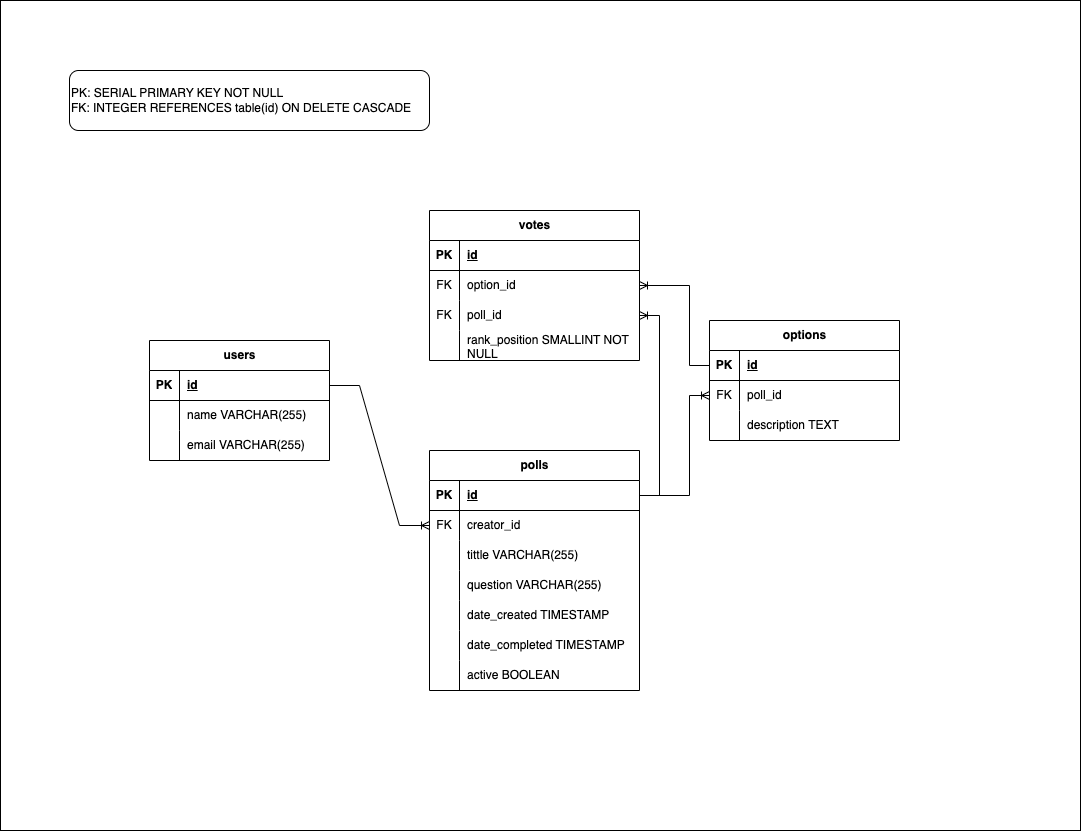

The diagram above was exported from draw.io. Its source (the exported page's mxGraphModel, read from the mxfile embedded in the PNG):
<mxGraphModel dx="1640" dy="753" grid="1" gridSize="10" guides="1" tooltips="1" connect="1" arrows="1" fold="1" page="1" pageScale="1" pageWidth="1100" pageHeight="850" math="0" shadow="0">
  <root>
    <mxCell id="0" />
    <mxCell id="1" parent="0" />
    <mxCell id="eS2FG6jMIfgDd52wRVOO-1" value="" style="rounded=0;whiteSpace=wrap;html=1;" vertex="1" parent="1">
      <mxGeometry x="11" y="10" width="1080" height="830" as="geometry" />
    </mxCell>
    <mxCell id="eS2FG6jMIfgDd52wRVOO-2" value="users" style="shape=table;startSize=30;container=1;collapsible=1;childLayout=tableLayout;fixedRows=1;rowLines=0;fontStyle=1;align=center;resizeLast=1;html=1;" vertex="1" parent="1">
      <mxGeometry x="160" y="350" width="180" height="120" as="geometry" />
    </mxCell>
    <mxCell id="eS2FG6jMIfgDd52wRVOO-3" value="" style="shape=tableRow;horizontal=0;startSize=0;swimlaneHead=0;swimlaneBody=0;fillColor=none;collapsible=0;dropTarget=0;points=[[0,0.5],[1,0.5]];portConstraint=eastwest;top=0;left=0;right=0;bottom=1;" vertex="1" parent="eS2FG6jMIfgDd52wRVOO-2">
      <mxGeometry y="30" width="180" height="30" as="geometry" />
    </mxCell>
    <mxCell id="eS2FG6jMIfgDd52wRVOO-4" value="PK" style="shape=partialRectangle;connectable=0;fillColor=none;top=0;left=0;bottom=0;right=0;fontStyle=1;overflow=hidden;whiteSpace=wrap;html=1;" vertex="1" parent="eS2FG6jMIfgDd52wRVOO-3">
      <mxGeometry width="30" height="30" as="geometry">
        <mxRectangle width="30" height="30" as="alternateBounds" />
      </mxGeometry>
    </mxCell>
    <mxCell id="eS2FG6jMIfgDd52wRVOO-5" value="id" style="shape=partialRectangle;connectable=0;fillColor=none;top=0;left=0;bottom=0;right=0;align=left;spacingLeft=6;fontStyle=5;overflow=hidden;whiteSpace=wrap;html=1;" vertex="1" parent="eS2FG6jMIfgDd52wRVOO-3">
      <mxGeometry x="30" width="150" height="30" as="geometry">
        <mxRectangle width="150" height="30" as="alternateBounds" />
      </mxGeometry>
    </mxCell>
    <mxCell id="eS2FG6jMIfgDd52wRVOO-6" value="" style="shape=tableRow;horizontal=0;startSize=0;swimlaneHead=0;swimlaneBody=0;fillColor=none;collapsible=0;dropTarget=0;points=[[0,0.5],[1,0.5]];portConstraint=eastwest;top=0;left=0;right=0;bottom=0;" vertex="1" parent="eS2FG6jMIfgDd52wRVOO-2">
      <mxGeometry y="60" width="180" height="30" as="geometry" />
    </mxCell>
    <mxCell id="eS2FG6jMIfgDd52wRVOO-7" value="" style="shape=partialRectangle;connectable=0;fillColor=none;top=0;left=0;bottom=0;right=0;editable=1;overflow=hidden;whiteSpace=wrap;html=1;" vertex="1" parent="eS2FG6jMIfgDd52wRVOO-6">
      <mxGeometry width="30" height="30" as="geometry">
        <mxRectangle width="30" height="30" as="alternateBounds" />
      </mxGeometry>
    </mxCell>
    <mxCell id="eS2FG6jMIfgDd52wRVOO-8" value="name&amp;nbsp;VARCHAR(255)" style="shape=partialRectangle;connectable=0;fillColor=none;top=0;left=0;bottom=0;right=0;align=left;spacingLeft=6;overflow=hidden;whiteSpace=wrap;html=1;" vertex="1" parent="eS2FG6jMIfgDd52wRVOO-6">
      <mxGeometry x="30" width="150" height="30" as="geometry">
        <mxRectangle width="150" height="30" as="alternateBounds" />
      </mxGeometry>
    </mxCell>
    <mxCell id="eS2FG6jMIfgDd52wRVOO-9" value="" style="shape=tableRow;horizontal=0;startSize=0;swimlaneHead=0;swimlaneBody=0;fillColor=none;collapsible=0;dropTarget=0;points=[[0,0.5],[1,0.5]];portConstraint=eastwest;top=0;left=0;right=0;bottom=0;" vertex="1" parent="eS2FG6jMIfgDd52wRVOO-2">
      <mxGeometry y="90" width="180" height="30" as="geometry" />
    </mxCell>
    <mxCell id="eS2FG6jMIfgDd52wRVOO-10" value="" style="shape=partialRectangle;connectable=0;fillColor=none;top=0;left=0;bottom=0;right=0;editable=1;overflow=hidden;whiteSpace=wrap;html=1;" vertex="1" parent="eS2FG6jMIfgDd52wRVOO-9">
      <mxGeometry width="30" height="30" as="geometry">
        <mxRectangle width="30" height="30" as="alternateBounds" />
      </mxGeometry>
    </mxCell>
    <mxCell id="eS2FG6jMIfgDd52wRVOO-11" value="email&amp;nbsp;VARCHAR(255)" style="shape=partialRectangle;connectable=0;fillColor=none;top=0;left=0;bottom=0;right=0;align=left;spacingLeft=6;overflow=hidden;whiteSpace=wrap;html=1;" vertex="1" parent="eS2FG6jMIfgDd52wRVOO-9">
      <mxGeometry x="30" width="150" height="30" as="geometry">
        <mxRectangle width="150" height="30" as="alternateBounds" />
      </mxGeometry>
    </mxCell>
    <mxCell id="eS2FG6jMIfgDd52wRVOO-12" value="votes" style="shape=table;startSize=30;container=1;collapsible=1;childLayout=tableLayout;fixedRows=1;rowLines=0;fontStyle=1;align=center;resizeLast=1;html=1;" vertex="1" parent="1">
      <mxGeometry x="440" y="220" width="210" height="150" as="geometry" />
    </mxCell>
    <mxCell id="eS2FG6jMIfgDd52wRVOO-13" value="" style="shape=tableRow;horizontal=0;startSize=0;swimlaneHead=0;swimlaneBody=0;fillColor=none;collapsible=0;dropTarget=0;points=[[0,0.5],[1,0.5]];portConstraint=eastwest;top=0;left=0;right=0;bottom=1;" vertex="1" parent="eS2FG6jMIfgDd52wRVOO-12">
      <mxGeometry y="30" width="210" height="30" as="geometry" />
    </mxCell>
    <mxCell id="eS2FG6jMIfgDd52wRVOO-14" value="PK" style="shape=partialRectangle;connectable=0;fillColor=none;top=0;left=0;bottom=0;right=0;fontStyle=1;overflow=hidden;whiteSpace=wrap;html=1;" vertex="1" parent="eS2FG6jMIfgDd52wRVOO-13">
      <mxGeometry width="30" height="30" as="geometry">
        <mxRectangle width="30" height="30" as="alternateBounds" />
      </mxGeometry>
    </mxCell>
    <mxCell id="eS2FG6jMIfgDd52wRVOO-15" value="id" style="shape=partialRectangle;connectable=0;fillColor=none;top=0;left=0;bottom=0;right=0;align=left;spacingLeft=6;fontStyle=5;overflow=hidden;whiteSpace=wrap;html=1;" vertex="1" parent="eS2FG6jMIfgDd52wRVOO-13">
      <mxGeometry x="30" width="180" height="30" as="geometry">
        <mxRectangle width="180" height="30" as="alternateBounds" />
      </mxGeometry>
    </mxCell>
    <mxCell id="eS2FG6jMIfgDd52wRVOO-19" value="" style="shape=tableRow;horizontal=0;startSize=0;swimlaneHead=0;swimlaneBody=0;fillColor=none;collapsible=0;dropTarget=0;points=[[0,0.5],[1,0.5]];portConstraint=eastwest;top=0;left=0;right=0;bottom=0;" vertex="1" parent="eS2FG6jMIfgDd52wRVOO-12">
      <mxGeometry y="60" width="210" height="30" as="geometry" />
    </mxCell>
    <mxCell id="eS2FG6jMIfgDd52wRVOO-20" value="FK" style="shape=partialRectangle;connectable=0;fillColor=none;top=0;left=0;bottom=0;right=0;editable=1;overflow=hidden;whiteSpace=wrap;html=1;" vertex="1" parent="eS2FG6jMIfgDd52wRVOO-19">
      <mxGeometry width="30" height="30" as="geometry">
        <mxRectangle width="30" height="30" as="alternateBounds" />
      </mxGeometry>
    </mxCell>
    <mxCell id="eS2FG6jMIfgDd52wRVOO-21" value="option_id" style="shape=partialRectangle;connectable=0;fillColor=none;top=0;left=0;bottom=0;right=0;align=left;spacingLeft=6;overflow=hidden;whiteSpace=wrap;html=1;" vertex="1" parent="eS2FG6jMIfgDd52wRVOO-19">
      <mxGeometry x="30" width="180" height="30" as="geometry">
        <mxRectangle width="180" height="30" as="alternateBounds" />
      </mxGeometry>
    </mxCell>
    <mxCell id="eS2FG6jMIfgDd52wRVOO-22" value="" style="shape=tableRow;horizontal=0;startSize=0;swimlaneHead=0;swimlaneBody=0;fillColor=none;collapsible=0;dropTarget=0;points=[[0,0.5],[1,0.5]];portConstraint=eastwest;top=0;left=0;right=0;bottom=0;" vertex="1" parent="eS2FG6jMIfgDd52wRVOO-12">
      <mxGeometry y="90" width="210" height="30" as="geometry" />
    </mxCell>
    <mxCell id="eS2FG6jMIfgDd52wRVOO-23" value="FK" style="shape=partialRectangle;connectable=0;fillColor=none;top=0;left=0;bottom=0;right=0;editable=1;overflow=hidden;whiteSpace=wrap;html=1;" vertex="1" parent="eS2FG6jMIfgDd52wRVOO-22">
      <mxGeometry width="30" height="30" as="geometry">
        <mxRectangle width="30" height="30" as="alternateBounds" />
      </mxGeometry>
    </mxCell>
    <mxCell id="eS2FG6jMIfgDd52wRVOO-24" value="poll_id" style="shape=partialRectangle;connectable=0;fillColor=none;top=0;left=0;bottom=0;right=0;align=left;spacingLeft=6;overflow=hidden;whiteSpace=wrap;html=1;" vertex="1" parent="eS2FG6jMIfgDd52wRVOO-22">
      <mxGeometry x="30" width="180" height="30" as="geometry">
        <mxRectangle width="180" height="30" as="alternateBounds" />
      </mxGeometry>
    </mxCell>
    <mxCell id="eS2FG6jMIfgDd52wRVOO-25" value="" style="shape=tableRow;horizontal=0;startSize=0;swimlaneHead=0;swimlaneBody=0;fillColor=none;collapsible=0;dropTarget=0;points=[[0,0.5],[1,0.5]];portConstraint=eastwest;top=0;left=0;right=0;bottom=0;" vertex="1" parent="eS2FG6jMIfgDd52wRVOO-12">
      <mxGeometry y="120" width="210" height="30" as="geometry" />
    </mxCell>
    <mxCell id="eS2FG6jMIfgDd52wRVOO-26" value="" style="shape=partialRectangle;connectable=0;fillColor=none;top=0;left=0;bottom=0;right=0;editable=1;overflow=hidden;whiteSpace=wrap;html=1;" vertex="1" parent="eS2FG6jMIfgDd52wRVOO-25">
      <mxGeometry width="30" height="30" as="geometry">
        <mxRectangle width="30" height="30" as="alternateBounds" />
      </mxGeometry>
    </mxCell>
    <mxCell id="eS2FG6jMIfgDd52wRVOO-27" value="rank_position&amp;nbsp;SMALLINT NOT NULL" style="shape=partialRectangle;connectable=0;fillColor=none;top=0;left=0;bottom=0;right=0;align=left;spacingLeft=6;overflow=hidden;whiteSpace=wrap;html=1;" vertex="1" parent="eS2FG6jMIfgDd52wRVOO-25">
      <mxGeometry x="30" width="180" height="30" as="geometry">
        <mxRectangle width="180" height="30" as="alternateBounds" />
      </mxGeometry>
    </mxCell>
    <mxCell id="eS2FG6jMIfgDd52wRVOO-28" value="polls" style="shape=table;startSize=30;container=1;collapsible=1;childLayout=tableLayout;fixedRows=1;rowLines=0;fontStyle=1;align=center;resizeLast=1;html=1;" vertex="1" parent="1">
      <mxGeometry x="440" y="460" width="210" height="240" as="geometry" />
    </mxCell>
    <mxCell id="eS2FG6jMIfgDd52wRVOO-29" value="" style="shape=tableRow;horizontal=0;startSize=0;swimlaneHead=0;swimlaneBody=0;fillColor=none;collapsible=0;dropTarget=0;points=[[0,0.5],[1,0.5]];portConstraint=eastwest;top=0;left=0;right=0;bottom=1;" vertex="1" parent="eS2FG6jMIfgDd52wRVOO-28">
      <mxGeometry y="30" width="210" height="30" as="geometry" />
    </mxCell>
    <mxCell id="eS2FG6jMIfgDd52wRVOO-30" value="PK" style="shape=partialRectangle;connectable=0;fillColor=none;top=0;left=0;bottom=0;right=0;fontStyle=1;overflow=hidden;whiteSpace=wrap;html=1;" vertex="1" parent="eS2FG6jMIfgDd52wRVOO-29">
      <mxGeometry width="30" height="30" as="geometry">
        <mxRectangle width="30" height="30" as="alternateBounds" />
      </mxGeometry>
    </mxCell>
    <mxCell id="eS2FG6jMIfgDd52wRVOO-31" value="id" style="shape=partialRectangle;connectable=0;fillColor=none;top=0;left=0;bottom=0;right=0;align=left;spacingLeft=6;fontStyle=5;overflow=hidden;whiteSpace=wrap;html=1;" vertex="1" parent="eS2FG6jMIfgDd52wRVOO-29">
      <mxGeometry x="30" width="180" height="30" as="geometry">
        <mxRectangle width="180" height="30" as="alternateBounds" />
      </mxGeometry>
    </mxCell>
    <mxCell id="eS2FG6jMIfgDd52wRVOO-32" value="" style="shape=tableRow;horizontal=0;startSize=0;swimlaneHead=0;swimlaneBody=0;fillColor=none;collapsible=0;dropTarget=0;points=[[0,0.5],[1,0.5]];portConstraint=eastwest;top=0;left=0;right=0;bottom=0;" vertex="1" parent="eS2FG6jMIfgDd52wRVOO-28">
      <mxGeometry y="60" width="210" height="30" as="geometry" />
    </mxCell>
    <mxCell id="eS2FG6jMIfgDd52wRVOO-33" value="FK" style="shape=partialRectangle;connectable=0;fillColor=none;top=0;left=0;bottom=0;right=0;editable=1;overflow=hidden;whiteSpace=wrap;html=1;" vertex="1" parent="eS2FG6jMIfgDd52wRVOO-32">
      <mxGeometry width="30" height="30" as="geometry">
        <mxRectangle width="30" height="30" as="alternateBounds" />
      </mxGeometry>
    </mxCell>
    <mxCell id="eS2FG6jMIfgDd52wRVOO-34" value="creator_id" style="shape=partialRectangle;connectable=0;fillColor=none;top=0;left=0;bottom=0;right=0;align=left;spacingLeft=6;overflow=hidden;whiteSpace=wrap;html=1;" vertex="1" parent="eS2FG6jMIfgDd52wRVOO-32">
      <mxGeometry x="30" width="180" height="30" as="geometry">
        <mxRectangle width="180" height="30" as="alternateBounds" />
      </mxGeometry>
    </mxCell>
    <mxCell id="eS2FG6jMIfgDd52wRVOO-35" value="" style="shape=tableRow;horizontal=0;startSize=0;swimlaneHead=0;swimlaneBody=0;fillColor=none;collapsible=0;dropTarget=0;points=[[0,0.5],[1,0.5]];portConstraint=eastwest;top=0;left=0;right=0;bottom=0;" vertex="1" parent="eS2FG6jMIfgDd52wRVOO-28">
      <mxGeometry y="90" width="210" height="30" as="geometry" />
    </mxCell>
    <mxCell id="eS2FG6jMIfgDd52wRVOO-36" value="" style="shape=partialRectangle;connectable=0;fillColor=none;top=0;left=0;bottom=0;right=0;editable=1;overflow=hidden;whiteSpace=wrap;html=1;" vertex="1" parent="eS2FG6jMIfgDd52wRVOO-35">
      <mxGeometry width="30" height="30" as="geometry">
        <mxRectangle width="30" height="30" as="alternateBounds" />
      </mxGeometry>
    </mxCell>
    <mxCell id="eS2FG6jMIfgDd52wRVOO-37" value="tittle VARCHAR(255)" style="shape=partialRectangle;connectable=0;fillColor=none;top=0;left=0;bottom=0;right=0;align=left;spacingLeft=6;overflow=hidden;whiteSpace=wrap;html=1;" vertex="1" parent="eS2FG6jMIfgDd52wRVOO-35">
      <mxGeometry x="30" width="180" height="30" as="geometry">
        <mxRectangle width="180" height="30" as="alternateBounds" />
      </mxGeometry>
    </mxCell>
    <mxCell id="eS2FG6jMIfgDd52wRVOO-38" value="" style="shape=tableRow;horizontal=0;startSize=0;swimlaneHead=0;swimlaneBody=0;fillColor=none;collapsible=0;dropTarget=0;points=[[0,0.5],[1,0.5]];portConstraint=eastwest;top=0;left=0;right=0;bottom=0;" vertex="1" parent="eS2FG6jMIfgDd52wRVOO-28">
      <mxGeometry y="120" width="210" height="30" as="geometry" />
    </mxCell>
    <mxCell id="eS2FG6jMIfgDd52wRVOO-39" value="" style="shape=partialRectangle;connectable=0;fillColor=none;top=0;left=0;bottom=0;right=0;editable=1;overflow=hidden;whiteSpace=wrap;html=1;" vertex="1" parent="eS2FG6jMIfgDd52wRVOO-38">
      <mxGeometry width="30" height="30" as="geometry">
        <mxRectangle width="30" height="30" as="alternateBounds" />
      </mxGeometry>
    </mxCell>
    <mxCell id="eS2FG6jMIfgDd52wRVOO-40" value="question&amp;nbsp;VARCHAR(255)" style="shape=partialRectangle;connectable=0;fillColor=none;top=0;left=0;bottom=0;right=0;align=left;spacingLeft=6;overflow=hidden;whiteSpace=wrap;html=1;" vertex="1" parent="eS2FG6jMIfgDd52wRVOO-38">
      <mxGeometry x="30" width="180" height="30" as="geometry">
        <mxRectangle width="180" height="30" as="alternateBounds" />
      </mxGeometry>
    </mxCell>
    <mxCell id="eS2FG6jMIfgDd52wRVOO-41" value="" style="shape=tableRow;horizontal=0;startSize=0;swimlaneHead=0;swimlaneBody=0;fillColor=none;collapsible=0;dropTarget=0;points=[[0,0.5],[1,0.5]];portConstraint=eastwest;top=0;left=0;right=0;bottom=0;" vertex="1" parent="eS2FG6jMIfgDd52wRVOO-28">
      <mxGeometry y="150" width="210" height="30" as="geometry" />
    </mxCell>
    <mxCell id="eS2FG6jMIfgDd52wRVOO-42" value="" style="shape=partialRectangle;connectable=0;fillColor=none;top=0;left=0;bottom=0;right=0;editable=1;overflow=hidden;whiteSpace=wrap;html=1;" vertex="1" parent="eS2FG6jMIfgDd52wRVOO-41">
      <mxGeometry width="30" height="30" as="geometry">
        <mxRectangle width="30" height="30" as="alternateBounds" />
      </mxGeometry>
    </mxCell>
    <mxCell id="eS2FG6jMIfgDd52wRVOO-43" value="date_created TIMESTAMP" style="shape=partialRectangle;connectable=0;fillColor=none;top=0;left=0;bottom=0;right=0;align=left;spacingLeft=6;overflow=hidden;whiteSpace=wrap;html=1;" vertex="1" parent="eS2FG6jMIfgDd52wRVOO-41">
      <mxGeometry x="30" width="180" height="30" as="geometry">
        <mxRectangle width="180" height="30" as="alternateBounds" />
      </mxGeometry>
    </mxCell>
    <mxCell id="eS2FG6jMIfgDd52wRVOO-44" value="" style="shape=tableRow;horizontal=0;startSize=0;swimlaneHead=0;swimlaneBody=0;fillColor=none;collapsible=0;dropTarget=0;points=[[0,0.5],[1,0.5]];portConstraint=eastwest;top=0;left=0;right=0;bottom=0;" vertex="1" parent="eS2FG6jMIfgDd52wRVOO-28">
      <mxGeometry y="180" width="210" height="30" as="geometry" />
    </mxCell>
    <mxCell id="eS2FG6jMIfgDd52wRVOO-45" value="" style="shape=partialRectangle;connectable=0;fillColor=none;top=0;left=0;bottom=0;right=0;editable=1;overflow=hidden;whiteSpace=wrap;html=1;" vertex="1" parent="eS2FG6jMIfgDd52wRVOO-44">
      <mxGeometry width="30" height="30" as="geometry">
        <mxRectangle width="30" height="30" as="alternateBounds" />
      </mxGeometry>
    </mxCell>
    <mxCell id="eS2FG6jMIfgDd52wRVOO-46" value="date_completed TIMESTAMP" style="shape=partialRectangle;connectable=0;fillColor=none;top=0;left=0;bottom=0;right=0;align=left;spacingLeft=6;overflow=hidden;whiteSpace=wrap;html=1;" vertex="1" parent="eS2FG6jMIfgDd52wRVOO-44">
      <mxGeometry x="30" width="180" height="30" as="geometry">
        <mxRectangle width="180" height="30" as="alternateBounds" />
      </mxGeometry>
    </mxCell>
    <mxCell id="eS2FG6jMIfgDd52wRVOO-47" value="" style="shape=tableRow;horizontal=0;startSize=0;swimlaneHead=0;swimlaneBody=0;fillColor=none;collapsible=0;dropTarget=0;points=[[0,0.5],[1,0.5]];portConstraint=eastwest;top=0;left=0;right=0;bottom=0;" vertex="1" parent="eS2FG6jMIfgDd52wRVOO-28">
      <mxGeometry y="210" width="210" height="30" as="geometry" />
    </mxCell>
    <mxCell id="eS2FG6jMIfgDd52wRVOO-48" value="" style="shape=partialRectangle;connectable=0;fillColor=none;top=0;left=0;bottom=0;right=0;editable=1;overflow=hidden;whiteSpace=wrap;html=1;" vertex="1" parent="eS2FG6jMIfgDd52wRVOO-47">
      <mxGeometry width="30" height="30" as="geometry">
        <mxRectangle width="30" height="30" as="alternateBounds" />
      </mxGeometry>
    </mxCell>
    <mxCell id="eS2FG6jMIfgDd52wRVOO-49" value="active BOOLEAN" style="shape=partialRectangle;connectable=0;fillColor=none;top=0;left=0;bottom=0;right=0;align=left;spacingLeft=6;overflow=hidden;whiteSpace=wrap;html=1;" vertex="1" parent="eS2FG6jMIfgDd52wRVOO-47">
      <mxGeometry x="30" width="180" height="30" as="geometry">
        <mxRectangle width="180" height="30" as="alternateBounds" />
      </mxGeometry>
    </mxCell>
    <mxCell id="eS2FG6jMIfgDd52wRVOO-51" value="" style="edgeStyle=entityRelationEdgeStyle;fontSize=12;html=1;endArrow=ERoneToMany;rounded=0;entryX=0;entryY=0.5;entryDx=0;entryDy=0;exitX=1;exitY=0.5;exitDx=0;exitDy=0;" edge="1" parent="1" source="eS2FG6jMIfgDd52wRVOO-3" target="eS2FG6jMIfgDd52wRVOO-32">
      <mxGeometry width="100" height="100" relative="1" as="geometry">
        <mxPoint x="260" y="380" as="sourcePoint" />
        <mxPoint x="610" y="400" as="targetPoint" />
      </mxGeometry>
    </mxCell>
    <mxCell id="eS2FG6jMIfgDd52wRVOO-52" value="" style="edgeStyle=orthogonalEdgeStyle;fontSize=12;html=1;endArrow=ERoneToMany;rounded=0;exitX=1;exitY=0.5;exitDx=0;exitDy=0;entryX=1;entryY=0.5;entryDx=0;entryDy=0;" edge="1" parent="1" source="eS2FG6jMIfgDd52wRVOO-29" target="eS2FG6jMIfgDd52wRVOO-22">
      <mxGeometry width="100" height="100" relative="1" as="geometry">
        <mxPoint x="510" y="500" as="sourcePoint" />
        <mxPoint x="610" y="400" as="targetPoint" />
        <Array as="points">
          <mxPoint x="670" y="505" />
          <mxPoint x="670" y="325" />
        </Array>
      </mxGeometry>
    </mxCell>
    <mxCell id="eS2FG6jMIfgDd52wRVOO-53" value="options" style="shape=table;startSize=30;container=1;collapsible=1;childLayout=tableLayout;fixedRows=1;rowLines=0;fontStyle=1;align=center;resizeLast=1;html=1;" vertex="1" parent="1">
      <mxGeometry x="720" y="330" width="190" height="120" as="geometry" />
    </mxCell>
    <mxCell id="eS2FG6jMIfgDd52wRVOO-54" value="" style="shape=tableRow;horizontal=0;startSize=0;swimlaneHead=0;swimlaneBody=0;fillColor=none;collapsible=0;dropTarget=0;points=[[0,0.5],[1,0.5]];portConstraint=eastwest;top=0;left=0;right=0;bottom=1;" vertex="1" parent="eS2FG6jMIfgDd52wRVOO-53">
      <mxGeometry y="30" width="190" height="30" as="geometry" />
    </mxCell>
    <mxCell id="eS2FG6jMIfgDd52wRVOO-55" value="PK" style="shape=partialRectangle;connectable=0;fillColor=none;top=0;left=0;bottom=0;right=0;fontStyle=1;overflow=hidden;whiteSpace=wrap;html=1;" vertex="1" parent="eS2FG6jMIfgDd52wRVOO-54">
      <mxGeometry width="30" height="30" as="geometry">
        <mxRectangle width="30" height="30" as="alternateBounds" />
      </mxGeometry>
    </mxCell>
    <mxCell id="eS2FG6jMIfgDd52wRVOO-56" value="id" style="shape=partialRectangle;connectable=0;fillColor=none;top=0;left=0;bottom=0;right=0;align=left;spacingLeft=6;fontStyle=5;overflow=hidden;whiteSpace=wrap;html=1;" vertex="1" parent="eS2FG6jMIfgDd52wRVOO-54">
      <mxGeometry x="30" width="160" height="30" as="geometry">
        <mxRectangle width="160" height="30" as="alternateBounds" />
      </mxGeometry>
    </mxCell>
    <mxCell id="eS2FG6jMIfgDd52wRVOO-57" value="" style="shape=tableRow;horizontal=0;startSize=0;swimlaneHead=0;swimlaneBody=0;fillColor=none;collapsible=0;dropTarget=0;points=[[0,0.5],[1,0.5]];portConstraint=eastwest;top=0;left=0;right=0;bottom=0;" vertex="1" parent="eS2FG6jMIfgDd52wRVOO-53">
      <mxGeometry y="60" width="190" height="30" as="geometry" />
    </mxCell>
    <mxCell id="eS2FG6jMIfgDd52wRVOO-58" value="FK" style="shape=partialRectangle;connectable=0;fillColor=none;top=0;left=0;bottom=0;right=0;editable=1;overflow=hidden;whiteSpace=wrap;html=1;" vertex="1" parent="eS2FG6jMIfgDd52wRVOO-57">
      <mxGeometry width="30" height="30" as="geometry">
        <mxRectangle width="30" height="30" as="alternateBounds" />
      </mxGeometry>
    </mxCell>
    <mxCell id="eS2FG6jMIfgDd52wRVOO-59" value="poll_id" style="shape=partialRectangle;connectable=0;fillColor=none;top=0;left=0;bottom=0;right=0;align=left;spacingLeft=6;overflow=hidden;whiteSpace=wrap;html=1;" vertex="1" parent="eS2FG6jMIfgDd52wRVOO-57">
      <mxGeometry x="30" width="160" height="30" as="geometry">
        <mxRectangle width="160" height="30" as="alternateBounds" />
      </mxGeometry>
    </mxCell>
    <mxCell id="eS2FG6jMIfgDd52wRVOO-60" value="" style="shape=tableRow;horizontal=0;startSize=0;swimlaneHead=0;swimlaneBody=0;fillColor=none;collapsible=0;dropTarget=0;points=[[0,0.5],[1,0.5]];portConstraint=eastwest;top=0;left=0;right=0;bottom=0;" vertex="1" parent="eS2FG6jMIfgDd52wRVOO-53">
      <mxGeometry y="90" width="190" height="30" as="geometry" />
    </mxCell>
    <mxCell id="eS2FG6jMIfgDd52wRVOO-61" value="" style="shape=partialRectangle;connectable=0;fillColor=none;top=0;left=0;bottom=0;right=0;editable=1;overflow=hidden;whiteSpace=wrap;html=1;" vertex="1" parent="eS2FG6jMIfgDd52wRVOO-60">
      <mxGeometry width="30" height="30" as="geometry">
        <mxRectangle width="30" height="30" as="alternateBounds" />
      </mxGeometry>
    </mxCell>
    <mxCell id="eS2FG6jMIfgDd52wRVOO-62" value="description TEXT" style="shape=partialRectangle;connectable=0;fillColor=none;top=0;left=0;bottom=0;right=0;align=left;spacingLeft=6;overflow=hidden;whiteSpace=wrap;html=1;" vertex="1" parent="eS2FG6jMIfgDd52wRVOO-60">
      <mxGeometry x="30" width="160" height="30" as="geometry">
        <mxRectangle width="160" height="30" as="alternateBounds" />
      </mxGeometry>
    </mxCell>
    <mxCell id="eS2FG6jMIfgDd52wRVOO-63" value="" style="edgeStyle=orthogonalEdgeStyle;fontSize=12;html=1;endArrow=ERoneToMany;rounded=0;exitX=0;exitY=0.5;exitDx=0;exitDy=0;entryX=1;entryY=0.5;entryDx=0;entryDy=0;" edge="1" parent="1" source="eS2FG6jMIfgDd52wRVOO-54" target="eS2FG6jMIfgDd52wRVOO-19">
      <mxGeometry width="100" height="100" relative="1" as="geometry">
        <mxPoint x="660" y="515" as="sourcePoint" />
        <mxPoint x="630" y="365" as="targetPoint" />
        <Array as="points">
          <mxPoint x="700" y="375" />
          <mxPoint x="700" y="295" />
        </Array>
      </mxGeometry>
    </mxCell>
    <mxCell id="eS2FG6jMIfgDd52wRVOO-64" value="" style="edgeStyle=orthogonalEdgeStyle;fontSize=12;html=1;endArrow=ERoneToMany;rounded=0;exitX=1;exitY=0.5;exitDx=0;exitDy=0;entryX=0;entryY=0.5;entryDx=0;entryDy=0;" edge="1" parent="1" source="eS2FG6jMIfgDd52wRVOO-29" target="eS2FG6jMIfgDd52wRVOO-57">
      <mxGeometry width="100" height="100" relative="1" as="geometry">
        <mxPoint x="660" y="515" as="sourcePoint" />
        <mxPoint x="630" y="365" as="targetPoint" />
        <Array as="points">
          <mxPoint x="700" y="505" />
          <mxPoint x="700" y="405" />
        </Array>
      </mxGeometry>
    </mxCell>
    <mxCell id="eS2FG6jMIfgDd52wRVOO-66" value="PK:&amp;nbsp;SERIAL PRIMARY KEY NOT NULL&lt;br&gt;FK: INTEGER REFERENCES table(id) ON DELETE CASCADE" style="rounded=1;whiteSpace=wrap;html=1;align=left;" vertex="1" parent="1">
      <mxGeometry x="80" y="80" width="360" height="60" as="geometry" />
    </mxCell>
  </root>
</mxGraphModel>